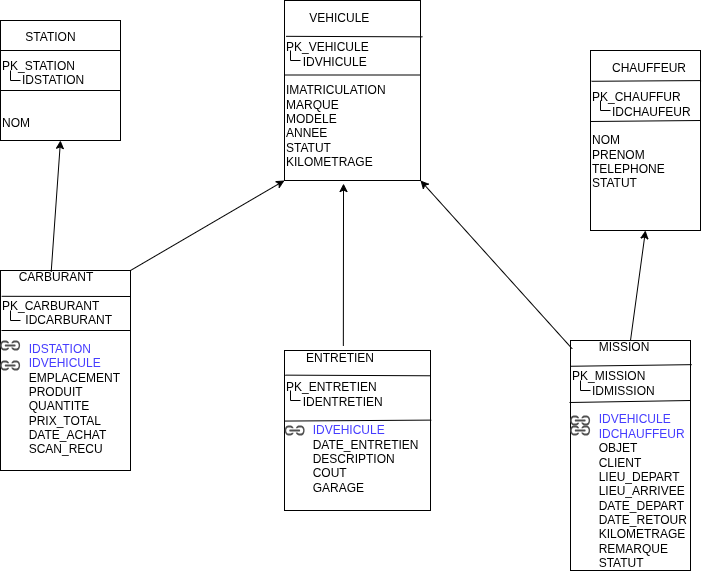

The diagram above was exported from draw.io. Its source (the exported page's mxGraphModel, read from the mxfile embedded in the PNG):
<mxGraphModel dx="872" dy="442" grid="1" gridSize="10" guides="1" tooltips="1" connect="1" arrows="1" fold="1" page="1" pageScale="1" pageWidth="827" pageHeight="1169" math="0" shadow="0">
  <root>
    <mxCell id="0" />
    <mxCell id="1" parent="0" />
    <mxCell id="Pym698m6fuBonch6xxXt-1" parent="1" style="rounded=0;whiteSpace=wrap;html=1;align=left;" value="&lt;div style=&quot;&quot;&gt;&lt;span style=&quot;background-color: transparent; color: light-dark(rgb(0, 0, 0), rgb(255, 255, 255));&quot;&gt;&amp;nbsp; &amp;nbsp; &amp;nbsp; &amp;nbsp;STATION&lt;/span&gt;&lt;/div&gt;&lt;div style=&quot;&quot;&gt;&lt;span style=&quot;background-color: transparent; color: light-dark(rgb(0, 0, 0), rgb(255, 255, 255));&quot;&gt;&amp;nbsp;&lt;/span&gt;&lt;/div&gt;&lt;div style=&quot;&quot;&gt;PK_STATION&lt;/div&gt;&lt;div style=&quot;&quot;&gt;&amp;nbsp; &amp;nbsp; &amp;nbsp; IDSTATION&lt;br&gt;&lt;/div&gt;&lt;div style=&quot;&quot;&gt;&lt;br&gt;&lt;/div&gt;&lt;div style=&quot;&quot;&gt;&lt;span style=&quot;white-space: pre;&quot;&gt;&#09;&lt;/span&gt;&lt;/div&gt;&lt;div style=&quot;&quot;&gt;NOM&lt;/div&gt;" vertex="1">
      <mxGeometry height="120" width="120" x="70" y="50" as="geometry" />
    </mxCell>
    <mxCell id="Pym698m6fuBonch6xxXt-2" parent="1" style="rounded=0;whiteSpace=wrap;html=1;align=left;" value="&lt;div style=&quot;&quot;&gt;&amp;nbsp; &amp;nbsp; &amp;nbsp; &amp;nbsp;VEHICULE&lt;/div&gt;&lt;div style=&quot;&quot;&gt;&lt;br&gt;&lt;/div&gt;&lt;div style=&quot;&quot;&gt;&lt;span style=&quot;background-color: transparent; color: light-dark(rgb(0, 0, 0), rgb(255, 255, 255));&quot;&gt;PK_VEHICULE&lt;/span&gt;&lt;/div&gt;&lt;div style=&quot;&quot;&gt;&amp;nbsp; &amp;nbsp; &amp;nbsp;IDVHICULE&lt;/div&gt;&lt;div style=&quot;&quot;&gt;&lt;br&gt;&lt;/div&gt;&lt;div style=&quot;&quot;&gt;IMATRICULATION&lt;/div&gt;&lt;div style=&quot;&quot;&gt;MARQUE&lt;/div&gt;&lt;div style=&quot;&quot;&gt;MODELE&lt;/div&gt;&lt;div style=&quot;&quot;&gt;&lt;span style=&quot;background-color: transparent; color: light-dark(rgb(0, 0, 0), rgb(255, 255, 255));&quot;&gt;ANNEE&lt;/span&gt;&lt;br&gt;&lt;/div&gt;&lt;div style=&quot;&quot;&gt;STATUT&lt;span style=&quot;background-color: transparent; color: light-dark(rgb(0, 0, 0), rgb(255, 255, 255));&quot;&gt;&lt;/span&gt;&lt;/div&gt;&lt;div style=&quot;&quot;&gt;&lt;span style=&quot;background-color: transparent; color: light-dark(rgb(0, 0, 0), rgb(255, 255, 255));&quot;&gt;KILOMETRAGE&lt;/span&gt;&lt;/div&gt;" vertex="1">
      <mxGeometry height="180" width="136" x="354" y="30" as="geometry" />
    </mxCell>
    <mxCell id="Pym698m6fuBonch6xxXt-3" parent="1" style="rounded=0;whiteSpace=wrap;html=1;align=left;" value="&lt;div style=&quot;&quot;&gt;&amp;nbsp; &amp;nbsp; &amp;nbsp; CHAUFFEUR&lt;/div&gt;&lt;div style=&quot;&quot;&gt;&lt;br&gt;&lt;/div&gt;&lt;div style=&quot;&quot;&gt;&lt;span style=&quot;background-color: transparent; color: light-dark(rgb(0, 0, 0), rgb(255, 255, 255));&quot;&gt;PK_CHAUFFUR&lt;/span&gt;&lt;/div&gt;&lt;div style=&quot;&quot;&gt;&lt;span style=&quot;white-space: pre;&quot;&gt;&amp;nbsp;     IDCHAUFEUR&#09;&lt;/span&gt;&lt;/div&gt;&lt;div style=&quot;&quot;&gt;&lt;br&gt;&lt;/div&gt;&lt;div style=&quot;&quot;&gt;NOM&lt;/div&gt;&lt;div style=&quot;&quot;&gt;&lt;span style=&quot;background-color: transparent; color: light-dark(rgb(0, 0, 0), rgb(255, 255, 255));&quot;&gt;PRENOM&lt;/span&gt;&lt;/div&gt;&lt;div style=&quot;&quot;&gt;&lt;span style=&quot;background-color: transparent; color: light-dark(rgb(0, 0, 0), rgb(255, 255, 255));&quot;&gt;TELEPHONE&lt;/span&gt;&lt;/div&gt;&lt;div style=&quot;&quot;&gt;&lt;span style=&quot;background-color: transparent; color: light-dark(rgb(0, 0, 0), rgb(255, 255, 255));&quot;&gt;STATUT&lt;/span&gt;&lt;/div&gt;&lt;div style=&quot;&quot;&gt;&lt;span style=&quot;background-color: transparent; color: light-dark(rgb(0, 0, 0), rgb(255, 255, 255));&quot;&gt;&lt;br&gt;&lt;/span&gt;&lt;/div&gt;&lt;div style=&quot;&quot;&gt;&lt;span style=&quot;background-color: transparent; color: light-dark(rgb(0, 0, 0), rgb(255, 255, 255));&quot;&gt;&lt;br&gt;&lt;/span&gt;&lt;/div&gt;" vertex="1">
      <mxGeometry height="180" width="110" x="660" y="80" as="geometry" />
    </mxCell>
    <mxCell id="Pym698m6fuBonch6xxXt-4" parent="1" style="rounded=0;whiteSpace=wrap;html=1;align=left;" value="&lt;div style=&quot;&quot;&gt;&amp;nbsp; &amp;nbsp; &amp;nbsp;CARBURANT&lt;/div&gt;&lt;div style=&quot;&quot;&gt;&lt;br&gt;&lt;/div&gt;&lt;div style=&quot;&quot;&gt;&lt;span style=&quot;background-color: transparent; color: light-dark(rgb(0, 0, 0), rgb(255, 255, 255));&quot;&gt;PK_CARBURANT&lt;/span&gt;&lt;/div&gt;&lt;div style=&quot;&quot;&gt;&lt;span style=&quot;background-color: transparent; color: light-dark(rgb(0, 0, 0), rgb(255, 255, 255));&quot;&gt;&amp;nbsp; &amp;nbsp; &amp;nbsp; &amp;nbsp;IDCARBURANT&lt;/span&gt;&lt;/div&gt;&lt;div style=&quot;&quot;&gt;&lt;span style=&quot;background-color: transparent; color: light-dark(rgb(0, 0, 0), rgb(255, 255, 255));&quot;&gt;&lt;br&gt;&lt;/span&gt;&lt;/div&gt;&lt;div style=&quot;&quot;&gt;&lt;span style=&quot;white-space: pre;&quot;&gt;&#09;&lt;/span&gt;&lt;font style=&quot;color: rgb(70, 60, 255);&quot;&gt;IDSTATION&lt;/font&gt;&lt;/div&gt;&lt;div style=&quot;&quot;&gt;&lt;span style=&quot;white-space: pre;&quot;&gt;&#09;&lt;/span&gt;&lt;font style=&quot;color: rgb(70, 61, 255);&quot;&gt;IDVEHICULE&lt;/font&gt;&lt;br&gt;&lt;/div&gt;&lt;div style=&quot;&quot;&gt;&lt;span style=&quot;white-space: pre;&quot;&gt;&#09;&lt;/span&gt;EMPLACEMENT&lt;/div&gt;&lt;div style=&quot;&quot;&gt;&lt;span style=&quot;white-space: pre;&quot;&gt;&#09;&lt;/span&gt;PRODUIT&lt;/div&gt;&lt;div style=&quot;&quot;&gt;&lt;span style=&quot;white-space: pre;&quot;&gt;&#09;&lt;/span&gt;&lt;span style=&quot;background-color: transparent; color: light-dark(rgb(0, 0, 0), rgb(255, 255, 255));&quot;&gt;QUANTITE&lt;/span&gt;&lt;br&gt;&lt;/div&gt;&lt;div style=&quot;&quot;&gt;&lt;span style=&quot;white-space: pre;&quot;&gt;&#09;&lt;/span&gt;PRIX_TOTAL&lt;span style=&quot;background-color: transparent; color: light-dark(rgb(0, 0, 0), rgb(255, 255, 255));&quot;&gt;&lt;/span&gt;&lt;/div&gt;&lt;div style=&quot;&quot;&gt;&lt;span style=&quot;white-space: pre;&quot;&gt;&#09;&lt;/span&gt;&lt;span style=&quot;background-color: transparent; color: light-dark(rgb(0, 0, 0), rgb(255, 255, 255));&quot;&gt;DATE_ACHAT&lt;/span&gt;&lt;/div&gt;&lt;div style=&quot;&quot;&gt;&lt;span style=&quot;background-color: transparent; color: light-dark(rgb(0, 0, 0), rgb(255, 255, 255));&quot;&gt;&lt;span style=&quot;white-space: pre;&quot;&gt;&#09;&lt;/span&gt;SCAN_RECU&lt;/span&gt;&lt;/div&gt;&lt;div style=&quot;&quot;&gt;&lt;br&gt;&lt;/div&gt;" vertex="1">
      <mxGeometry height="200" width="130" x="70" y="300" as="geometry" />
    </mxCell>
    <mxCell id="Pym698m6fuBonch6xxXt-5" parent="1" style="rounded=0;whiteSpace=wrap;html=1;align=left;" value="&lt;div style=&quot;&quot;&gt;&amp;nbsp; &amp;nbsp; &amp;nbsp; ENTRETIEN&lt;/div&gt;&lt;div style=&quot;&quot;&gt;&lt;br&gt;&lt;/div&gt;&lt;div style=&quot;&quot;&gt;PK_ENTRETIEN&lt;/div&gt;&lt;div style=&quot;&quot;&gt;&amp;nbsp; &amp;nbsp; &amp;nbsp;IDENTRETIEN&lt;/div&gt;&lt;div style=&quot;&quot;&gt;&lt;br&gt;&lt;/div&gt;&lt;div style=&quot;&quot;&gt;&lt;span style=&quot;color: light-dark(rgb(70, 61, 255), rgb(165, 157, 255)); background-color: transparent; white-space: pre;&quot;&gt;&#09;&lt;/span&gt;&lt;span style=&quot;color: light-dark(rgb(70, 61, 255), rgb(165, 157, 255)); background-color: transparent;&quot;&gt;IDVEHICULE&lt;/span&gt;&lt;/div&gt;&lt;div style=&quot;&quot;&gt;&lt;span style=&quot;white-space: pre;&quot;&gt;&#09;&lt;/span&gt;DATE_ENTRETIEN&lt;/div&gt;&lt;div style=&quot;&quot;&gt;&lt;span style=&quot;white-space: pre;&quot;&gt;&#09;&lt;/span&gt;DESCRIPTION&lt;/div&gt;&lt;div style=&quot;&quot;&gt;&lt;span style=&quot;white-space: pre;&quot;&gt;&#09;&lt;/span&gt;COUT&lt;/div&gt;&lt;div style=&quot;&quot;&gt;&lt;span style=&quot;white-space: pre;&quot;&gt;&#09;&lt;/span&gt;GARAGE&lt;/div&gt;&lt;div style=&quot;&quot;&gt;&lt;br&gt;&lt;/div&gt;" vertex="1">
      <mxGeometry height="160" width="146" x="354" y="380" as="geometry" />
    </mxCell>
    <mxCell id="Pym698m6fuBonch6xxXt-6" parent="1" style="rounded=0;whiteSpace=wrap;html=1;align=left;" value="&lt;div style=&quot;&quot;&gt;&lt;span style=&quot;background-color: transparent; color: light-dark(rgb(0, 0, 0), rgb(255, 255, 255));&quot;&gt;&lt;span style=&quot;white-space: pre;&quot;&gt;&#09;&lt;/span&gt;MISSION&lt;/span&gt;&lt;/div&gt;&lt;div style=&quot;&quot;&gt;&lt;span style=&quot;background-color: transparent; color: light-dark(rgb(0, 0, 0), rgb(255, 255, 255));&quot;&gt;&lt;br&gt;&lt;/span&gt;&lt;/div&gt;&lt;div style=&quot;&quot;&gt;&lt;span style=&quot;background-color: transparent; color: light-dark(rgb(0, 0, 0), rgb(255, 255, 255));&quot;&gt;PK_MISSION&lt;/span&gt;&lt;/div&gt;&lt;div style=&quot;&quot;&gt;&lt;span style=&quot;background-color: transparent; color: light-dark(rgb(0, 0, 0), rgb(255, 255, 255));&quot;&gt;&amp;nbsp; &amp;nbsp; &amp;nbsp; IDMISSION&lt;/span&gt;&lt;/div&gt;&lt;div style=&quot;&quot;&gt;&lt;span style=&quot;background-color: transparent; color: light-dark(rgb(0, 0, 0), rgb(255, 255, 255));&quot;&gt;&lt;span style=&quot;text-decoration-line: underline; white-space: pre;&quot;&gt;&#09;&lt;/span&gt;&lt;/span&gt;&lt;/div&gt;&lt;div style=&quot;&quot;&gt;&lt;span style=&quot;color: rgb(70, 61, 255); background-color: transparent;&quot;&gt;&lt;span style=&quot;white-space: pre;&quot;&gt;&#09;&lt;/span&gt;IDVEHICULE&lt;/span&gt;&lt;/div&gt;&lt;div style=&quot;&quot;&gt;&lt;span style=&quot;color: rgb(70, 61, 255); background-color: transparent;&quot;&gt;&lt;span style=&quot;white-space: pre;&quot;&gt;&#09;&lt;/span&gt;IDCHAUFFEUR&lt;/span&gt;&lt;/div&gt;&lt;div style=&quot;&quot;&gt;&lt;span style=&quot;background-color: transparent; color: light-dark(rgb(0, 0, 0), rgb(255, 255, 255));&quot;&gt;&lt;span style=&quot;white-space: pre;&quot;&gt;&#09;&lt;/span&gt;&lt;/span&gt;&lt;span style=&quot;background-color: transparent; color: light-dark(rgb(0, 0, 0), rgb(255, 255, 255));&quot;&gt;OBJET&lt;/span&gt;&lt;span style=&quot;background-color: transparent; color: light-dark(rgb(0, 0, 0), rgb(255, 255, 255)); white-space: pre;&quot;&gt;&#09;&lt;/span&gt;&lt;/div&gt;&lt;div style=&quot;&quot;&gt;&lt;span style=&quot;background-color: transparent; color: light-dark(rgb(0, 0, 0), rgb(255, 255, 255));&quot;&gt;&lt;span style=&quot;white-space: pre;&quot;&gt;&#09;&lt;/span&gt;CLIENT&lt;/span&gt;&lt;/div&gt;&lt;div style=&quot;&quot;&gt;&lt;span style=&quot;background-color: transparent; color: light-dark(rgb(0, 0, 0), rgb(255, 255, 255));&quot;&gt;&lt;span style=&quot;white-space: pre;&quot;&gt;&#09;&lt;/span&gt;LIEU_DEPART&lt;/span&gt;&lt;/div&gt;&lt;div style=&quot;&quot;&gt;&lt;span style=&quot;background-color: transparent; color: light-dark(rgb(0, 0, 0), rgb(255, 255, 255));&quot;&gt;&lt;span style=&quot;white-space: pre;&quot;&gt;&#09;&lt;/span&gt;LIEU_ARRIVEE&lt;/span&gt;&lt;/div&gt;&lt;div style=&quot;&quot;&gt;&lt;span style=&quot;background-color: transparent; color: light-dark(rgb(0, 0, 0), rgb(255, 255, 255));&quot;&gt;&lt;span style=&quot;white-space: pre;&quot;&gt;&#09;&lt;/span&gt;DATE_DEPART&lt;/span&gt;&lt;/div&gt;&lt;div style=&quot;&quot;&gt;&lt;span style=&quot;white-space: pre;&quot;&gt;&#09;&lt;/span&gt;DATE_RETOUR&lt;span style=&quot;background-color: transparent; color: light-dark(rgb(0, 0, 0), rgb(255, 255, 255));&quot;&gt;&lt;/span&gt;&lt;/div&gt;&lt;div style=&quot;&quot;&gt;&lt;span style=&quot;white-space: pre;&quot;&gt;&#09;&lt;/span&gt;&lt;span style=&quot;background-color: transparent; color: light-dark(rgb(0, 0, 0), rgb(255, 255, 255));&quot;&gt;KILOMETRAGE&lt;/span&gt;&lt;/div&gt;&lt;div style=&quot;&quot;&gt;&lt;span style=&quot;background-color: transparent; color: light-dark(rgb(0, 0, 0), rgb(255, 255, 255));&quot;&gt;&lt;span style=&quot;white-space: pre;&quot;&gt;&#09;&lt;/span&gt;REMARQUE&lt;/span&gt;&lt;/div&gt;&lt;div style=&quot;&quot;&gt;&lt;span style=&quot;background-color: transparent; color: light-dark(rgb(0, 0, 0), rgb(255, 255, 255));&quot;&gt;&lt;span style=&quot;white-space: pre;&quot;&gt;&#09;&lt;/span&gt;STATUT&lt;/span&gt;&lt;/div&gt;" vertex="1">
      <mxGeometry height="230" width="120" x="640" y="370" as="geometry" />
    </mxCell>
    <mxCell id="Pym698m6fuBonch6xxXt-7" edge="1" parent="1" source="Pym698m6fuBonch6xxXt-5" style="endArrow=classic;html=1;rounded=0;exitX=0.403;exitY=-0.029;exitDx=0;exitDy=0;exitPerimeter=0;entryX=0.434;entryY=1.017;entryDx=0;entryDy=0;entryPerimeter=0;" target="Pym698m6fuBonch6xxXt-2" value="">
      <mxGeometry height="50" relative="1" width="50" as="geometry">
        <mxPoint x="460" y="250" as="sourcePoint" />
        <mxPoint x="510" y="200" as="targetPoint" />
      </mxGeometry>
    </mxCell>
    <mxCell id="Pym698m6fuBonch6xxXt-9" edge="1" parent="1" source="Pym698m6fuBonch6xxXt-4" style="endArrow=classic;html=1;rounded=0;entryX=0.5;entryY=1;entryDx=0;entryDy=0;exitX=0.39;exitY=0.006;exitDx=0;exitDy=0;exitPerimeter=0;" target="Pym698m6fuBonch6xxXt-1" value="">
      <mxGeometry height="50" relative="1" width="50" as="geometry">
        <mxPoint x="120" y="290" as="sourcePoint" />
        <mxPoint x="510" y="200" as="targetPoint" />
      </mxGeometry>
    </mxCell>
    <mxCell id="Pym698m6fuBonch6xxXt-10" edge="1" parent="1" source="Pym698m6fuBonch6xxXt-4" style="endArrow=classic;html=1;rounded=0;exitX=1;exitY=0;exitDx=0;exitDy=0;entryX=0;entryY=1;entryDx=0;entryDy=0;" target="Pym698m6fuBonch6xxXt-2" value="">
      <mxGeometry height="50" relative="1" width="50" as="geometry">
        <mxPoint x="460" y="250" as="sourcePoint" />
        <mxPoint x="510" y="200" as="targetPoint" />
      </mxGeometry>
    </mxCell>
    <mxCell id="Pym698m6fuBonch6xxXt-11" edge="1" parent="1" source="Pym698m6fuBonch6xxXt-6" style="endArrow=classic;html=1;rounded=0;entryX=1;entryY=1;entryDx=0;entryDy=0;exitX=0.014;exitY=0.036;exitDx=0;exitDy=0;exitPerimeter=0;" target="Pym698m6fuBonch6xxXt-2" value="">
      <mxGeometry height="50" relative="1" width="50" as="geometry">
        <mxPoint x="460" y="370" as="sourcePoint" />
        <mxPoint x="510" y="320" as="targetPoint" />
      </mxGeometry>
    </mxCell>
    <mxCell id="Pym698m6fuBonch6xxXt-12" edge="1" parent="1" source="Pym698m6fuBonch6xxXt-6" style="endArrow=classic;html=1;rounded=0;entryX=0.5;entryY=1;entryDx=0;entryDy=0;exitX=0.5;exitY=0;exitDx=0;exitDy=0;" target="Pym698m6fuBonch6xxXt-3" value="">
      <mxGeometry height="50" relative="1" width="50" as="geometry">
        <mxPoint x="460" y="370" as="sourcePoint" />
        <mxPoint x="510" y="320" as="targetPoint" />
      </mxGeometry>
    </mxCell>
    <mxCell id="Pym698m6fuBonch6xxXt-13" parent="1" style="shape=partialRectangle;whiteSpace=wrap;html=1;bottom=0;right=0;fillColor=none;rotation=-90;" value="" vertex="1">
      <mxGeometry height="10" width="10" x="80" y="100" as="geometry" />
    </mxCell>
    <mxCell id="Pym698m6fuBonch6xxXt-15" edge="1" parent="1" source="Pym698m6fuBonch6xxXt-1" style="endArrow=none;html=1;rounded=0;exitX=0;exitY=0.25;exitDx=0;exitDy=0;entryX=1;entryY=0.25;entryDx=0;entryDy=0;" target="Pym698m6fuBonch6xxXt-1" value="">
      <mxGeometry height="50" relative="1" width="50" as="geometry">
        <mxPoint x="250" y="175" as="sourcePoint" />
        <mxPoint x="300" y="125" as="targetPoint" />
      </mxGeometry>
    </mxCell>
    <mxCell id="Pym698m6fuBonch6xxXt-16" edge="1" parent="1" style="endArrow=none;html=1;rounded=0;exitX=0;exitY=0.25;exitDx=0;exitDy=0;entryX=1;entryY=0.25;entryDx=0;entryDy=0;" value="">
      <mxGeometry height="50" relative="1" width="50" as="geometry">
        <mxPoint x="70" y="120" as="sourcePoint" />
        <mxPoint x="190" y="120" as="targetPoint" />
      </mxGeometry>
    </mxCell>
    <mxCell id="Pym698m6fuBonch6xxXt-18" edge="1" parent="1" source="Pym698m6fuBonch6xxXt-2" style="endArrow=none;html=1;rounded=0;exitX=0.012;exitY=0.199;exitDx=0;exitDy=0;exitPerimeter=0;entryX=1.014;entryY=0.202;entryDx=0;entryDy=0;entryPerimeter=0;" target="Pym698m6fuBonch6xxXt-2" value="">
      <mxGeometry height="50" relative="1" width="50" as="geometry">
        <mxPoint x="580" y="80" as="sourcePoint" />
        <mxPoint x="490" y="60" as="targetPoint" />
      </mxGeometry>
    </mxCell>
    <mxCell id="Pym698m6fuBonch6xxXt-19" parent="1" style="shape=partialRectangle;whiteSpace=wrap;html=1;bottom=0;right=0;fillColor=none;rotation=-90;" value="" vertex="1">
      <mxGeometry height="10" width="10" x="360" y="80" as="geometry" />
    </mxCell>
    <mxCell id="Pym698m6fuBonch6xxXt-20" edge="1" parent="1" style="endArrow=none;html=1;rounded=0;exitX=0.012;exitY=0.199;exitDx=0;exitDy=0;exitPerimeter=0;entryX=1.014;entryY=0.202;entryDx=0;entryDy=0;entryPerimeter=0;" value="">
      <mxGeometry height="50" relative="1" width="50" as="geometry">
        <mxPoint x="354" y="104.5" as="sourcePoint" />
        <mxPoint x="490" y="104.5" as="targetPoint" />
      </mxGeometry>
    </mxCell>
    <mxCell id="Pym698m6fuBonch6xxXt-21" parent="1" style="shape=partialRectangle;whiteSpace=wrap;html=1;bottom=0;right=0;fillColor=none;rotation=-90;" value="" vertex="1">
      <mxGeometry height="10" width="10" x="80" y="340" as="geometry" />
    </mxCell>
    <mxCell id="Pym698m6fuBonch6xxXt-22" edge="1" parent="1" source="Pym698m6fuBonch6xxXt-4" style="endArrow=none;html=1;rounded=0;exitX=0.009;exitY=0.129;exitDx=0;exitDy=0;exitPerimeter=0;" value="">
      <mxGeometry height="50" relative="1" width="50" as="geometry">
        <mxPoint x="460" y="370" as="sourcePoint" />
        <mxPoint x="200" y="326" as="targetPoint" />
      </mxGeometry>
    </mxCell>
    <mxCell id="Pym698m6fuBonch6xxXt-23" edge="1" parent="1" style="endArrow=none;html=1;rounded=0;exitX=0.009;exitY=0.129;exitDx=0;exitDy=0;exitPerimeter=0;" value="">
      <mxGeometry height="50" relative="1" width="50" as="geometry">
        <mxPoint x="71" y="360" as="sourcePoint" />
        <mxPoint x="200" y="360" as="targetPoint" />
      </mxGeometry>
    </mxCell>
    <mxCell id="Pym698m6fuBonch6xxXt-25" edge="1" parent="1" source="Pym698m6fuBonch6xxXt-5" style="endArrow=none;html=1;rounded=0;exitX=0.006;exitY=0.154;exitDx=0;exitDy=0;exitPerimeter=0;entryX=0.999;entryY=0.158;entryDx=0;entryDy=0;entryPerimeter=0;" target="Pym698m6fuBonch6xxXt-5" value="">
      <mxGeometry height="50" relative="1" width="50" as="geometry">
        <mxPoint x="460" y="370" as="sourcePoint" />
        <mxPoint x="510" y="320" as="targetPoint" />
      </mxGeometry>
    </mxCell>
    <mxCell id="Pym698m6fuBonch6xxXt-27" parent="1" style="shape=partialRectangle;whiteSpace=wrap;html=1;bottom=0;right=0;fillColor=none;rotation=-90;" value="" vertex="1">
      <mxGeometry height="10" width="10" x="360" y="420" as="geometry" />
    </mxCell>
    <mxCell id="Pym698m6fuBonch6xxXt-28" edge="1" parent="1" source="Pym698m6fuBonch6xxXt-5" style="endArrow=none;html=1;rounded=0;exitX=0;exitY=0.441;exitDx=0;exitDy=0;exitPerimeter=0;entryX=1.005;entryY=0.435;entryDx=0;entryDy=0;entryPerimeter=0;" target="Pym698m6fuBonch6xxXt-5" value="">
      <mxGeometry height="50" relative="1" width="50" as="geometry">
        <mxPoint x="460" y="370" as="sourcePoint" />
        <mxPoint x="510" y="320" as="targetPoint" />
      </mxGeometry>
    </mxCell>
    <mxCell id="Pym698m6fuBonch6xxXt-29" parent="1" style="shape=partialRectangle;whiteSpace=wrap;html=1;bottom=0;right=0;fillColor=none;rotation=-90;" value="" vertex="1">
      <mxGeometry height="10" width="10" x="650" y="410" as="geometry" />
    </mxCell>
    <mxCell id="Pym698m6fuBonch6xxXt-30" edge="1" parent="1" source="Pym698m6fuBonch6xxXt-6" style="endArrow=none;html=1;rounded=0;entryX=1.01;entryY=0.105;entryDx=0;entryDy=0;entryPerimeter=0;exitX=0.001;exitY=0.112;exitDx=0;exitDy=0;exitPerimeter=0;" target="Pym698m6fuBonch6xxXt-6" value="">
      <mxGeometry height="50" relative="1" width="50" as="geometry">
        <mxPoint x="540" y="480" as="sourcePoint" />
        <mxPoint x="590" y="430" as="targetPoint" />
      </mxGeometry>
    </mxCell>
    <mxCell id="Pym698m6fuBonch6xxXt-31" edge="1" parent="1" style="endArrow=none;html=1;rounded=0;entryX=1.01;entryY=0.105;entryDx=0;entryDy=0;entryPerimeter=0;exitX=0.001;exitY=0.112;exitDx=0;exitDy=0;exitPerimeter=0;" value="">
      <mxGeometry height="50" relative="1" width="50" as="geometry">
        <mxPoint x="639" y="432" as="sourcePoint" />
        <mxPoint x="760" y="430" as="targetPoint" />
      </mxGeometry>
    </mxCell>
    <mxCell id="Pym698m6fuBonch6xxXt-38" parent="1" style="sketch=0;pointerEvents=1;shadow=0;dashed=0;html=1;strokeColor=none;fillColor=#505050;labelPosition=center;verticalLabelPosition=bottom;verticalAlign=top;outlineConnect=0;align=center;shape=mxgraph.office.concepts.link;" value="" vertex="1">
      <mxGeometry height="10" width="20.5" x="69.5" y="390" as="geometry" />
    </mxCell>
    <mxCell id="Pym698m6fuBonch6xxXt-39" parent="1" style="sketch=0;pointerEvents=1;shadow=0;dashed=0;html=1;strokeColor=none;fillColor=#505050;labelPosition=center;verticalLabelPosition=bottom;verticalAlign=top;outlineConnect=0;align=center;shape=mxgraph.office.concepts.link;" value="" vertex="1">
      <mxGeometry height="10" width="20.5" x="354" y="455" as="geometry" />
    </mxCell>
    <mxCell id="Pym698m6fuBonch6xxXt-41" parent="1" style="sketch=0;pointerEvents=1;shadow=0;dashed=0;html=1;strokeColor=none;fillColor=#505050;labelPosition=center;verticalLabelPosition=bottom;verticalAlign=top;outlineConnect=0;align=center;shape=mxgraph.office.concepts.link;" value="" vertex="1">
      <mxGeometry height="10" width="20.5" x="69.5" y="370" as="geometry" />
    </mxCell>
    <mxCell id="Pym698m6fuBonch6xxXt-44" parent="1" style="sketch=0;pointerEvents=1;shadow=0;dashed=0;html=1;strokeColor=none;fillColor=#505050;labelPosition=center;verticalLabelPosition=bottom;verticalAlign=top;outlineConnect=0;align=center;shape=mxgraph.office.concepts.link;" value="" vertex="1">
      <mxGeometry height="10" width="20.5" x="639.5" y="445" as="geometry" />
    </mxCell>
    <mxCell id="Pym698m6fuBonch6xxXt-45" parent="1" style="sketch=0;pointerEvents=1;shadow=0;dashed=0;html=1;strokeColor=none;fillColor=#505050;labelPosition=center;verticalLabelPosition=bottom;verticalAlign=top;outlineConnect=0;align=center;shape=mxgraph.office.concepts.link;" value="" vertex="1">
      <mxGeometry height="10" width="20.5" x="639.5" y="455" as="geometry" />
    </mxCell>
    <mxCell id="Pym698m6fuBonch6xxXt-47" parent="1" style="shape=partialRectangle;whiteSpace=wrap;html=1;bottom=0;right=0;fillColor=none;rotation=-90;" value="" vertex="1">
      <mxGeometry height="10" width="10" x="670" y="130" as="geometry" />
    </mxCell>
    <mxCell id="Pym698m6fuBonch6xxXt-48" edge="1" parent="1" source="Pym698m6fuBonch6xxXt-3" style="endArrow=none;html=1;rounded=0;entryX=1.005;entryY=0.167;entryDx=0;entryDy=0;entryPerimeter=0;exitX=0.009;exitY=0.171;exitDx=0;exitDy=0;exitPerimeter=0;" target="Pym698m6fuBonch6xxXt-3" value="">
      <mxGeometry height="50" relative="1" width="50" as="geometry">
        <mxPoint x="550" y="120" as="sourcePoint" />
        <mxPoint x="600" y="70" as="targetPoint" />
      </mxGeometry>
    </mxCell>
    <mxCell id="Pym698m6fuBonch6xxXt-49" edge="1" parent="1" style="endArrow=none;html=1;rounded=0;entryX=1.005;entryY=0.167;entryDx=0;entryDy=0;entryPerimeter=0;exitX=0.009;exitY=0.171;exitDx=0;exitDy=0;exitPerimeter=0;" value="">
      <mxGeometry height="50" relative="1" width="50" as="geometry">
        <mxPoint x="660" y="151" as="sourcePoint" />
        <mxPoint x="770" y="150" as="targetPoint" />
      </mxGeometry>
    </mxCell>
  </root>
</mxGraphModel>